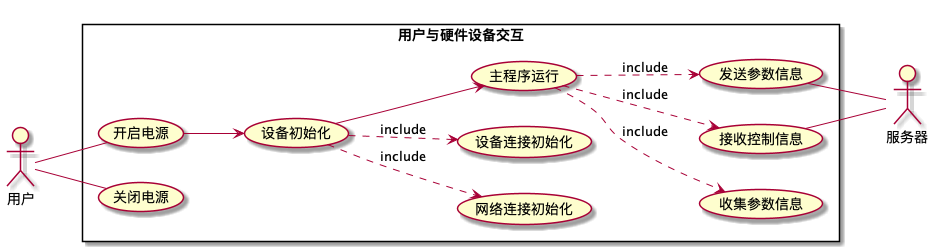

The diagram above was rendered by PlantUML. Its source (embedded in the PNG):
@startuml 用户与硬件设备交互
left to right direction
skinparam packageStyle rectangle
actor 用户 as user
actor 服务器 as server
rectangle 用户与硬件设备交互{
    user -- (开启电源)
    user -- (关闭电源)
    (开启电源) --> (设备初始化)
    (设备初始化) ..> (网络连接初始化):include
    (设备初始化) ..> (设备连接初始化):include
    (设备初始化) --> (主程序运行)
    (主程序运行) ..> (收集参数信息):include
    (主程序运行) ..> (发送参数信息):include
    (主程序运行) ..> (接收控制信息):include
    (发送参数信息) -down- server
    (接收控制信息) -- server
}


@enduml